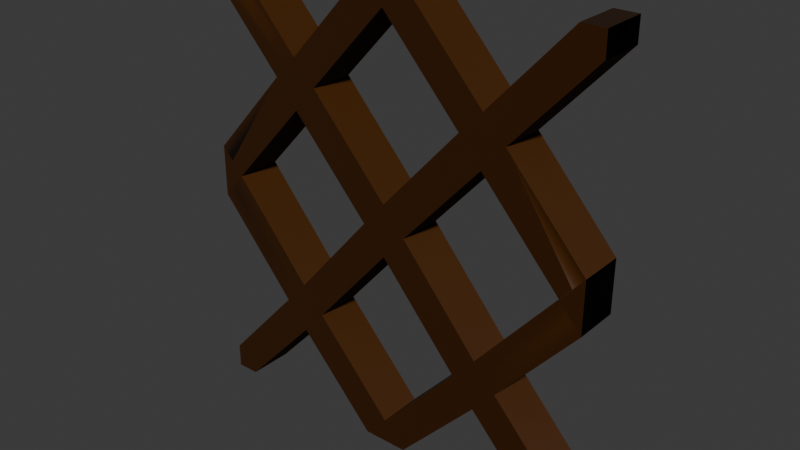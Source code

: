 # Source: Gate.blend  (saved by Blender 4.0.36; exported with 4.5.12 LTS)
import bpy
from mathutils import Matrix  # noqa: F401  (used for matrix-valued properties, if any)

bpy.ops.wm.read_factory_settings(use_empty=True)
scene = bpy.context.scene
scene.name = 'Scene'

# ---- images (referenced by path relative to the original .blend; pixels are not part of the script)
import os
ASSET_DIR = os.environ.get("B2B_ASSET_DIR", "")  # directory of the original .blend (textures are referenced by path, not embedded)
HERE = os.path.dirname(os.path.abspath(__file__))  # packed textures are extracted next to this script under _unpacked/

def load_image(name, relpath, width, height, colorspace="sRGB"):
    """Load a texture the original file referenced (path relative to the .blend, or extracted next to this script)."""
    p = next((c for c in (os.path.join(HERE, relpath), os.path.join(ASSET_DIR, relpath)) if relpath and os.path.exists(c)), "")
    if p:
        img = bpy.data.images.load(p, check_existing=True)
        img.name = name
    else:  # same state as the original file: an image datablock whose file is absent (Cycles renders it pink)
        img = bpy.data.images.new(name, width, height)
        img.source = "FILE"
        img.filepath = "//" + (relpath or name)
    img.colorspace_settings.name = colorspace
    return img
img_gatenormals = load_image('GateNormals', 'GateNormals.png', 1024, 1024, 'Non-Color')

# ---- materials (node trees are filled in below, after node groups)
mat_material_001 = bpy.data.materials.new('Material.001')

# ---- material node trees
mat_material_001.use_nodes = True; mat_material_001.node_tree.nodes.clear()
_N = mat_material_001.node_tree.nodes; _L = mat_material_001.node_tree.links
n0 = _N.new('ShaderNodeBsdfPrincipled'); n0.name = 'Principled BSDF'; n0.location = (10, 300)
n0.inputs[0].default_value = (0.06054, 0.01801, 0.0, 1.0)
n0.inputs[3].default_value = 1.45
n1 = _N.new('ShaderNodeOutputMaterial'); n1.name = 'Material Output'; n1.location = (300, 300)
n2 = _N.new('ShaderNodeTexImage'); n2.name = 'Image Texture'; n2.location = (-484, 287)
n2.image = img_gatenormals
n3 = _N.new('ShaderNodeNormalMap'); n3.name = 'Normal Map'; n3.location = (-199, 290)
_L.new(n0.outputs[0], n1.inputs[0])
_L.new(n2.outputs[0], n3.inputs[1])
_L.new(n3.outputs[0], n0.inputs[5])
n1.is_active_output = True

# ---- world
world_world = bpy.data.worlds.new('World'); scene.world = world_world
world_world.use_nodes = True; world_world.node_tree.nodes.clear()
_N = world_world.node_tree.nodes; _L = world_world.node_tree.links
n0 = _N.new('ShaderNodeOutputWorld'); n0.name = 'World Output'; n0.location = (300, 300)
n1 = _N.new('ShaderNodeBackground'); n1.name = 'Background'; n1.location = (10, 300)
n1.inputs[0].default_value = (0.05088, 0.05088, 0.05088, 1.0)
_L.new(n1.outputs[0], n0.inputs[0])
n0.is_active_output = True
world_world.color = (0.05088, 0.05088, 0.05088)
world_world.use_sun_shadow = False
world_world.sun_shadow_jitter_overblur = 0.0

# ---- meshes
me_cube_002 = bpy.data.meshes.new('Cube.002')
me_cube_002.from_pydata([(9.798e-09, -1.0, 1.066), (-1.0, -1.0, 1.016e-19), (9.798e-09, 1.0, 1.066), (1.0, -1.0, 1.016e-19), (5.082e-20, -1.0, 1.016e-19), (5.082e-20, 1.0, 1.016e-19), (1.0, 1.0, 1.016e-19), (-3.5, -1.0, 4.921), (-4.5, -1.0, 3.775), (-4.5, 1.0, 3.775), (-5.5, -1.0, 4.921), (-9.0, 1.0, 1.016e-19), (3.5, -1.0, 4.921), (-8.0, 1.0, 1.016e-19), (9.0, 1.0, 1.016e-19), (9.0, -1.0, 1.016e-19), (9.0, 1.0, 1.066), (8.0, 1.0, 1.016e-19), (8.0, -1.0, 1.016e-19), (9.0, -1.0, 1.066), (4.5, -1.0, 3.775), (4.5, 1.0, 3.775), (5.5, 1.0, 4.921), (8.5, 1.0, 0.5297), (5.0, 1.0, 4.346), (5.0, -1.0, 4.346), (-4.0, -1.0, 4.346), (0.5, -1.0, 0.5301), (4.0, -1.0, 4.346), (6.189e-10, 1.0, 0.2643), (6.189e-10, -1.0, 0.2643), (-5.0, -1.0, 5.474), (-4.5, -1.0, 4.895), (-4.5, 1.0, 4.895), (-5.0, 1.0, 5.474), (-4.5, -1.0, 6.026), (-4.0, -1.0, 5.474), (-4.0, 1.0, 5.474), (-4.5, 1.0, 6.026), (-3.5, 1.0, 4.921), (-1.0, -1.0, 10.12), (-0.5, -1.0, 9.545), (-0.5, 1.0, 9.545), (-1.0, 1.0, 10.12), (5.041e-07, 1.0, 8.968), (5.041e-07, -1.0, 8.968), (-9.0, -1.0, 8.968), (-9.0, 1.0, 8.968), (-8.5, -1.0, 9.543), (-8.5, 1.0, 9.543), (-8.0, -1.0, 10.12), (-8.0, 1.0, 10.12), (-9.0, 1.0, 10.12), (-9.0, -1.0, 10.12), (-1.0, 1.0, 1.016e-19), (5.5, -1.0, 4.921), (8.5, -1.0, 0.5297), (-9.0, -1.0, 1.016e-19), (-9.0, 1.0, 1.066), (-8.0, -1.0, 1.016e-19), (-9.0, -1.0, 1.066), (-5.5, 1.0, 4.921), (-8.5, 1.0, 0.5297), (-8.5, -1.0, 0.5297), (-5.0, 1.0, 4.346), (-5.0, -1.0, 4.346), (-0.5, 1.0, 1.016e-19), (-0.5, -1.0, 1.016e-19), (0.5, 1.0, 0.5301), (0.5, -1.0, 1.016e-19), (0.5, 1.0, 1.016e-19), (-0.5, 1.0, 0.5301), (-0.5, -1.0, 0.5301), (-4.0, 1.0, 4.346), (5.0, -1.0, 5.474), (4.5, -1.0, 4.895), (4.5, 1.0, 4.895), (5.0, 1.0, 5.474), (4.0, 1.0, 4.346), (4.5, -1.0, 6.026), (4.0, -1.0, 5.474), (4.0, 1.0, 5.474), (4.5, 1.0, 6.026), (3.5, 1.0, 4.921), (1.0, -1.0, 10.12), (0.5, -1.0, 9.545), (0.5, 1.0, 9.545), (1.0, 1.0, 10.12), (9.0, -1.0, 8.968), (9.0, 1.0, 8.968), (8.5, -1.0, 9.543), (8.5, 1.0, 9.543), (8.0, -1.0, 10.12), (8.0, 1.0, 10.12), (9.0, -1.0, 10.12), (9.0, 1.0, 10.12), (6.367e-07, -1.0, 10.12), (6.069e-07, 1.0, 10.12), (1.183e-06, -1.0, 18.99), (-1.0, -1.0, 20.0), (1.183e-06, 1.0, 18.99), (1.0, -1.0, 20.0), (1.192e-06, -1.0, 20.0), (1.192e-06, 1.0, 20.0), (1.0, 1.0, 20.0), (-3.5, -1.0, 15.16), (-4.5, -1.0, 16.19), (-4.5, 1.0, 16.19), (-5.5, -1.0, 15.16), (-9.0, 1.0, 20.0), (3.5, -1.0, 15.16), (-8.0, 1.0, 20.0), (9.0, 1.0, 20.0), (9.0, -1.0, 20.0), (9.0, 1.0, 18.99), (8.0, 1.0, 20.0), (8.0, -1.0, 20.0), (9.0, -1.0, 18.99), (4.5, -1.0, 16.19), (4.5, 1.0, 16.19), (5.5, 1.0, 15.16), (8.5, 1.0, 19.49), (5.0, 1.0, 15.68), (5.0, -1.0, 15.68), (-4.0, -1.0, 15.68), (0.5, -1.0, 19.5), (4.0, -1.0, 15.68), (1.192e-06, 1.0, 19.75), (1.192e-06, -1.0, 19.75), (-5.0, -1.0, 14.58), (-4.5, -1.0, 15.1), (-4.5, 1.0, 15.1), (-5.0, 1.0, 14.58), (-4.5, -1.0, 13.99), (-4.0, -1.0, 14.58), (-4.0, 1.0, 14.58), (-4.5, 1.0, 13.99), (-3.5, 1.0, 15.16), (-0.5, -1.0, 10.7), (-0.5, 1.0, 10.7), (7.093e-07, 1.0, 11.27), (7.093e-07, -1.0, 11.27), (-9.0, -1.0, 11.27), (-9.0, 1.0, 11.27), (-8.5, -1.0, 10.7), (-8.5, 1.0, 10.7), (-1.0, 1.0, 20.0), (5.5, -1.0, 15.16), (8.5, -1.0, 19.49), (-9.0, -1.0, 20.0), (-9.0, 1.0, 18.99), (-8.0, -1.0, 20.0), (-9.0, -1.0, 18.99), (-5.5, 1.0, 15.16), (-8.5, 1.0, 19.49), (-8.5, -1.0, 19.49), (-5.0, 1.0, 15.68), (-5.0, -1.0, 15.68), (-0.5, 1.0, 20.0), (-0.5, -1.0, 20.0), (0.5, 1.0, 19.5), (0.5, -1.0, 20.0), (0.5, 1.0, 20.0), (-0.5, 1.0, 19.5), (-0.5, -1.0, 19.5), (-4.0, 1.0, 15.68), (5.0, -1.0, 14.58), (4.5, -1.0, 15.1), (4.5, 1.0, 15.1), (5.0, 1.0, 14.58), (4.0, 1.0, 15.68), (4.5, -1.0, 13.99), (4.0, -1.0, 14.58), (4.0, 1.0, 14.58), (4.5, 1.0, 13.99), (3.5, 1.0, 15.16), (0.5, -1.0, 10.7), (0.5, 1.0, 10.7), (9.0, -1.0, 11.27), (9.0, 1.0, 11.27), (8.5, -1.0, 10.7), (8.5, 1.0, 10.7)], [(5, 4), (53, 52), (94, 95)], [(1, 8, 9, 54), (16, 22, 55, 19), (30, 27, 0, 72), (60, 63, 65, 10), (61, 10, 46, 47), (13, 62, 64, 9), (3, 6, 21, 20), (27, 3, 20, 28), (2, 0, 12, 83), (56, 25, 20, 18), (18, 20, 21, 17), (23, 24, 22, 16), (65, 8, 26, 32), (58, 60, 10, 61), (59, 13, 9, 8), (63, 59, 8, 65), (31, 32, 36, 35), (71, 73, 39, 2), (72, 26, 8, 1), (2, 39, 7, 0), (17, 21, 24, 23), (19, 55, 25, 56), (11, 58, 62, 13), (18, 15, 19, 56), (17, 23, 16, 14), (0, 7, 26, 72), (54, 9, 73, 71), (32, 26, 7, 36), (67, 30, 72, 1), (0, 27, 28, 12), (70, 29, 68, 6), (69, 3, 27, 30), (6, 68, 78, 21), (64, 61, 34, 33), (9, 64, 33, 73), (10, 65, 32, 31), (37, 38, 43, 42), (36, 7, 45, 41), (31, 35, 50, 48), (73, 33, 37, 39), (33, 34, 38, 37), (35, 36, 41, 40), (7, 39, 44, 45), (38, 35, 40, 43), (39, 37, 42, 44), (38, 34, 49, 51), (10, 31, 48, 46), (35, 38, 51, 50), (34, 61, 47, 49), (29, 71, 2, 68), (22, 89, 88, 55), (62, 58, 61, 64), (25, 75, 28, 20), (74, 79, 80, 75), (68, 2, 83, 78), (59, 63, 60, 57), (75, 80, 12, 28), (4, 69, 30, 67), (5, 66, 29, 70), (66, 54, 71, 29), (24, 76, 77, 22), (21, 78, 76, 24), (55, 74, 75, 25), (81, 86, 87, 82), (80, 85, 45, 12), (74, 90, 92, 79), (78, 83, 81, 76), (76, 81, 82, 77), (79, 84, 85, 80), (12, 45, 44, 83), (82, 87, 84, 79), (83, 44, 86, 81), (82, 93, 91, 77), (55, 88, 90, 74), (79, 92, 93, 82), (77, 91, 89, 22), (50, 53, 46, 48), (47, 52, 51, 49), (88, 94, 92, 90), (91, 93, 95, 89), (41, 45, 85, 96), (44, 42, 97, 86), (40, 41, 96, 138), (42, 43, 139, 97), (99, 146, 107, 106), (114, 117, 147, 120), (161, 101, 104, 162), (128, 164, 98, 125), (115, 116, 113, 112), (152, 108, 157, 155), (153, 143, 142, 108), (111, 107, 156, 154), (101, 118, 119, 104), (125, 126, 118, 101), (100, 175, 110, 98), (148, 116, 118, 123), (116, 115, 119, 118), (121, 114, 120, 122), (149, 151, 111, 109), (157, 130, 124, 106), (150, 153, 108, 152), (151, 106, 107, 111), (155, 157, 106, 151), (129, 133, 134, 130), (163, 100, 137, 165), (164, 99, 106, 124), (100, 98, 105, 137), (115, 121, 122, 119), (117, 148, 123, 147), (109, 111, 154, 150), (116, 148, 117, 113), (115, 112, 114, 121), (98, 164, 124, 105), (146, 163, 165, 107), (130, 134, 105, 124), (159, 99, 164, 128), (98, 110, 126, 125), (162, 104, 160, 127), (161, 128, 125, 101), (146, 99, 159, 158), (104, 119, 170, 160), (156, 131, 132, 153), (107, 165, 131, 156), (108, 129, 130, 157), (135, 139, 43, 136), (134, 138, 141, 105), (129, 144, 50, 133), (165, 137, 135, 131), (131, 135, 136, 132), (133, 40, 138, 134), (105, 141, 140, 137), (136, 43, 40, 133), (137, 140, 139, 135), (136, 51, 145, 132), (108, 142, 144, 129), (133, 50, 51, 136), (132, 145, 143, 153), (162, 103, 102, 161), (127, 160, 100, 163), (120, 147, 178, 179), (154, 156, 153, 150), (123, 118, 126, 167), (166, 167, 172, 171), (160, 170, 175, 100), (151, 149, 152, 155), (167, 126, 110, 172), (102, 103, 158, 159), (102, 159, 128, 161), (103, 162, 127, 158), (158, 127, 163, 146), (122, 120, 169, 168), (119, 122, 168, 170), (147, 123, 167, 166), (173, 174, 87, 177), (172, 110, 141, 176), (166, 171, 92, 180), (170, 168, 173, 175), (168, 169, 174, 173), (171, 172, 176, 84), (110, 175, 140, 141), (174, 171, 84, 87), (175, 173, 177, 140), (174, 169, 181, 93), (147, 166, 180, 178), (171, 174, 93, 92), (169, 120, 179, 181), (50, 144, 142, 53), (143, 145, 51, 52), (178, 180, 92, 94), (181, 179, 95, 93), (138, 96, 176, 141), (140, 177, 97, 139), (84, 176, 96, 85), (86, 97, 177, 87)])
_uv = me_cube_002.uv_layers.new(name='UVMap')
_uv.uv.foreach_set('vector', [0.0, 0.8916, 0.0, 0.7486, 0.05556, 0.7486, 0.05556, 0.8916, 0.2222, 0.7002, 0.2222, 0.5556, 0.2778, 0.5556, 0.2778, 0.7002, 0.25, 0.5482, 0.2361, 0.5408, 0.25, 0.5259, 0.2639, 0.5408, 0.5, 0.5259, 0.4861, 0.5408, 0.3889, 0.4348, 0.4028, 0.4189, 0.7778, 0.7041, 0.7222, 0.7041, 0.7222, 0.5556, 0.7778, 0.5556, 0.5278, 0.5556, 0.5139, 0.5408, 0.6111, 0.4348, 0.625, 0.4507, 0.2222, 0.6985, 0.1667, 0.6985, 0.1667, 0.5556, 0.2222, 0.5556, 0.2361, 0.5408, 0.2222, 0.5556, 0.125, 0.4507, 0.1389, 0.4348, 0.4444, 0.8618, 0.3889, 0.8618, 0.3889, 0.7172, 0.4444, 0.7172, 0.01389, 0.5408, 0.1111, 0.4348, 0.125, 0.4507, 0.02778, 0.5556, 0.05556, 0.8916, 0.05556, 0.7486, 0.1111, 0.7486, 0.1111, 0.8916, 0.9861, 0.5408, 0.8889, 0.4348, 0.9028, 0.4189, 1.0, 0.5259, 0.3889, 0.4348, 0.375, 0.4507, 0.3611, 0.4348, 0.375, 0.4196, 0.3333, 0.7002, 0.2778, 0.7002, 0.2778, 0.5556, 0.3333, 0.5556, 0.4444, 0.6985, 0.3889, 0.6985, 0.3889, 0.5556, 0.4444, 0.5556, 0.4861, 0.5408, 0.4722, 0.5556, 0.375, 0.4507, 0.3889, 0.4348, 0.3889, 0.4035, 0.375, 0.4196, 0.3611, 0.4035, 0.375, 0.3882, 0.7361, 0.5408, 0.6389, 0.4348, 0.6528, 0.4189, 0.75, 0.5259, 0.2639, 0.5408, 0.3611, 0.4348, 0.375, 0.4507, 0.2778, 0.5556, 0.3333, 0.8624, 0.3333, 0.7178, 0.3889, 0.7178, 0.3889, 0.8624, 0.9722, 0.5556, 0.875, 0.4507, 0.8889, 0.4348, 0.9861, 0.5408, 0.0, 0.5259, 0.09722, 0.4189, 0.1111, 0.4348, 0.01389, 0.5408, 0.5, 0.5556, 0.5, 0.5259, 0.5139, 0.5408, 0.5278, 0.5556, 0.02778, 0.5556, 0.0, 0.5556, 0.0, 0.5259, 0.01389, 0.5408, 0.9722, 0.5556, 0.9861, 0.5408, 1.0, 0.5259, 1.0, 0.5556, 0.25, 0.5259, 0.3472, 0.4189, 0.3611, 0.4348, 0.2639, 0.5408, 0.7222, 0.5556, 0.625, 0.4507, 0.6389, 0.4348, 0.7361, 0.5408, 0.375, 0.4196, 0.3611, 0.4348, 0.3472, 0.4189, 0.3611, 0.4035, 0.2639, 0.5556, 0.25, 0.5482, 0.2639, 0.5408, 0.2778, 0.5556, 0.25, 0.5259, 0.2361, 0.5408, 0.1389, 0.4348, 0.1528, 0.4189, 0.7639, 0.5556, 0.75, 0.5482, 0.7639, 0.5408, 0.7778, 0.5556, 0.2361, 0.5556, 0.2222, 0.5556, 0.2361, 0.5408, 0.25, 0.5482, 0.7778, 0.5556, 0.7639, 0.5408, 0.8611, 0.4348, 0.875, 0.4507, 0.6111, 0.4348, 0.5972, 0.4189, 0.6111, 0.4035, 0.625, 0.4196, 0.625, 0.4507, 0.6111, 0.4348, 0.625, 0.4196, 0.6389, 0.4348, 0.4028, 0.4189, 0.3889, 0.4348, 0.375, 0.4196, 0.3889, 0.4035, 0.6389, 0.4035, 0.625, 0.3882, 0.7222, 0.2744, 0.7361, 0.2904, 0.3611, 0.4035, 0.3472, 0.4189, 0.25, 0.3065, 0.2639, 0.2904, 0.3889, 0.4035, 0.375, 0.3882, 0.4722, 0.2744, 0.4861, 0.2905, 0.6389, 0.4348, 0.625, 0.4196, 0.6389, 0.4035, 0.6528, 0.4189, 0.625, 0.4196, 0.6111, 0.4035, 0.625, 0.3882, 0.6389, 0.4035, 0.375, 0.3882, 0.3611, 0.4035, 0.2639, 0.2904, 0.2778, 0.2744, 0.8333, 0.7041, 0.7778, 0.7041, 0.7778, 0.5556, 0.8333, 0.5556, 0.5, 0.7052, 0.4444, 0.7052, 0.4444, 0.5556, 0.5, 0.5556, 0.6528, 0.4189, 0.6389, 0.4035, 0.7361, 0.2904, 0.75, 0.3065, 0.625, 0.3882, 0.6111, 0.4035, 0.5139, 0.2905, 0.5278, 0.2744, 0.4028, 0.4189, 0.3889, 0.4035, 0.4861, 0.2905, 0.5, 0.3065, 0.6111, 0.7052, 0.5556, 0.7052, 0.5556, 0.5556, 0.6111, 0.5556, 0.6111, 0.4035, 0.5972, 0.4189, 0.5, 0.3065, 0.5139, 0.2905, 0.75, 0.5482, 0.7361, 0.5408, 0.75, 0.5259, 0.7639, 0.5408, 0.6667, 0.7041, 0.6667, 0.5556, 0.7222, 0.5556, 0.7222, 0.7041, 0.5139, 0.5408, 0.5, 0.5259, 0.5972, 0.4189, 0.6111, 0.4348, 0.1111, 0.4348, 0.125, 0.4196, 0.1389, 0.4348, 0.125, 0.4507, 0.1111, 0.4035, 0.125, 0.3882, 0.1389, 0.4035, 0.125, 0.4196, 0.7639, 0.5408, 0.75, 0.5259, 0.8472, 0.4189, 0.8611, 0.4348, 0.4722, 0.5556, 0.4861, 0.5408, 0.5, 0.5259, 0.5, 0.5556, 0.125, 0.4196, 0.1389, 0.4035, 0.1528, 0.4189, 0.1389, 0.4348, 0.25, 0.5556, 0.2361, 0.5556, 0.25, 0.5482, 0.2639, 0.5556, 0.75, 0.5556, 0.7361, 0.5556, 0.75, 0.5482, 0.7639, 0.5556, 0.7361, 0.5556, 0.7222, 0.5556, 0.7361, 0.5408, 0.75, 0.5482, 0.8889, 0.4348, 0.875, 0.4196, 0.8889, 0.4035, 0.9028, 0.4189, 0.875, 0.4507, 0.8611, 0.4348, 0.875, 0.4196, 0.8889, 0.4348, 0.09722, 0.4189, 0.1111, 0.4035, 0.125, 0.4196, 0.1111, 0.4348, 0.8611, 0.4035, 0.7639, 0.2904, 0.7778, 0.2744, 0.875, 0.3882, 0.1389, 0.4035, 0.2361, 0.2904, 0.25, 0.3065, 0.1528, 0.4189, 0.1111, 0.4035, 0.01389, 0.2905, 0.02778, 0.2744, 0.125, 0.3882, 0.8611, 0.4348, 0.8472, 0.4189, 0.8611, 0.4035, 0.875, 0.4196, 0.875, 0.4196, 0.8611, 0.4035, 0.875, 0.3882, 0.8889, 0.4035, 0.125, 0.3882, 0.2222, 0.2744, 0.2361, 0.2904, 0.1389, 0.4035, 0.6667, 0.8527, 0.6667, 0.7041, 0.7222, 0.7041, 0.7222, 0.8527, 0.5, 0.7052, 0.5, 0.5556, 0.5556, 0.5556, 0.5556, 0.7052, 0.8472, 0.4189, 0.75, 0.3065, 0.7639, 0.2904, 0.8611, 0.4035, 0.875, 0.3882, 0.9722, 0.2744, 0.9861, 0.2905, 0.8889, 0.4035, 0.09722, 0.4189, -2.649e-08, 0.3065, 0.01389, 0.2905, 0.1111, 0.4035, 0.6111, 0.7052, 0.6111, 0.5556, 0.6667, 0.5556, 0.6667, 0.7052, 0.8889, 0.4035, 0.9861, 0.2905, 1.0, 0.3065, 0.9028, 0.4189, 0.4722, 0.2744, 0.5, 0.2744, 0.5, 0.3065, 0.4861, 0.2905, 0.5, 0.3065, 0.5, 0.2744, 0.5278, 0.2744, 0.5139, 0.2905, -2.649e-08, 0.3065, -2.649e-08, 0.2744, 0.02778, 0.2744, 0.01389, 0.2905, 0.9861, 0.2905, 0.9722, 0.2744, 1.0, 0.2744, 1.0, 0.3065, 0.2639, 0.2904, 0.25, 0.3065, 0.2361, 0.2904, 0.25, 0.2744, 0.75, 0.3065, 0.7361, 0.2904, 0.75, 0.2744, 0.7639, 0.2904, 0.2778, 0.2744, 0.2639, 0.2904, 0.25, 0.2744, 0.2639, 0.2584, 0.7361, 0.2904, 0.7222, 0.2744, 0.7361, 0.2584, 0.75, 0.2744, 0.1111, 0.5926, 0.1667, 0.5926, 0.1667, 0.7363, 0.1111, 0.7363, 0.2222, 0.7223, 0.2778, 0.7223, 0.2778, 0.8662, 0.2222, 0.8662, 0.1111, 0.5648, 0.1111, 0.5556, 0.1667, 0.5556, 0.1667, 0.5648, 0.25, 0.006971, 0.2639, 0.01399, 0.25, 0.02819, 0.2361, 0.01399, 0.3889, 0.5741, 0.3333, 0.5741, 0.3333, 0.5556, 0.3889, 0.5556, 0.5, 0.02819, 0.4028, 0.1344, 0.3889, 0.12, 0.4861, 0.0141, 0.1111, 0.5556, 0.1111, 0.7009, 0.05556, 0.7009, 0.05556, 0.5556, 0.5278, 0.0, 0.625, 0.1059, 0.6111, 0.12, 0.5139, 0.0141, 0.8889, 0.6993, 0.8889, 0.843, 0.8333, 0.843, 0.8333, 0.6993, 0.2361, 0.01399, 0.1389, 0.12, 0.125, 0.1059, 0.2222, 0.0, 0.1667, 0.7363, 0.1667, 0.8803, 0.1111, 0.8803, 0.1111, 0.7363, 0.01389, 0.0141, 0.02778, 0.0, 0.125, 0.1059, 0.1111, 0.12, 0.3333, 0.5741, 0.3889, 0.5741, 0.3889, 0.7178, 0.3333, 0.7178, 0.9861, 0.0141, 1.0, 0.02819, 0.9028, 0.1344, 0.8889, 0.12, 0.8543, 0.843, 0.8729, 0.843, 0.8729, 0.8986, 0.8543, 0.8986, 0.3889, 0.12, 0.375, 0.1362, 0.3611, 0.12, 0.375, 0.1059, 0.3333, 0.7223, 0.3333, 0.8662, 0.2778, 0.8662, 0.2778, 0.7223, 0.8889, 0.5556, 0.8889, 0.6993, 0.8333, 0.6993, 0.8333, 0.5556, 0.4861, 0.0141, 0.3889, 0.12, 0.375, 0.1059, 0.4722, 0.0, 0.3889, 0.1506, 0.375, 0.1669, 0.3611, 0.1506, 0.375, 0.1362, 0.7361, 0.01399, 0.75, 0.02819, 0.6528, 0.1344, 0.6389, 0.12, 0.2639, 0.01399, 0.2778, 0.0, 0.375, 0.1059, 0.3611, 0.12, 0.1667, 0.7358, 0.2222, 0.7358, 0.2222, 0.8797, 0.1667, 0.8797, 0.9722, 0.0, 0.9861, 0.0141, 0.8889, 0.12, 0.875, 0.1059, -2.649e-08, 0.02819, 0.01389, 0.0141, 0.1111, 0.12, 0.09722, 0.1344, 0.5, 0.0, 0.5278, 0.0, 0.5139, 0.0141, 0.5, 0.02819, 0.02778, 0.0, 0.01389, 0.0141, -2.649e-08, 0.02819, -2.649e-08, 0.0, 0.9722, 0.0, 1.0, 0.0, 1.0, 0.02819, 0.9861, 0.0141, 0.25, 0.02819, 0.2639, 0.01399, 0.3611, 0.12, 0.3472, 0.1344, 0.7222, 0.0, 0.7361, 0.01399, 0.6389, 0.12, 0.625, 0.1059, 0.375, 0.1362, 0.3611, 0.1506, 0.3472, 0.1344, 0.3611, 0.12, 0.2639, 0.0, 0.2778, 0.0, 0.2639, 0.01399, 0.25, 0.006971, 0.25, 0.02819, 0.1528, 0.1344, 0.1389, 0.12, 0.2361, 0.01399, 0.7639, 0.0, 0.7778, 0.0, 0.7639, 0.01399, 0.75, 0.006971, 0.2361, 0.0, 0.25, 0.006971, 0.2361, 0.01399, 0.2222, 0.0, 0.1667, 0.5926, 0.1111, 0.5926, 0.1111, 0.5833, 0.1667, 0.5833, 0.7778, 0.0, 0.875, 0.1059, 0.8611, 0.12, 0.7639, 0.01399, 0.6111, 0.12, 0.625, 0.1362, 0.6111, 0.1506, 0.5972, 0.1344, 0.625, 0.1059, 0.6389, 0.12, 0.625, 0.1362, 0.6111, 0.12, 0.4028, 0.1344, 0.3889, 0.1506, 0.375, 0.1362, 0.3889, 0.12, 0.6389, 0.1506, 0.7361, 0.2584, 0.7222, 0.2744, 0.625, 0.1669, 0.3611, 0.1506, 0.2639, 0.2584, 0.25, 0.2424, 0.3472, 0.1344, 0.3889, 0.1506, 0.4861, 0.2584, 0.4722, 0.2744, 0.375, 0.1669, 0.6389, 0.12, 0.6528, 0.1344, 0.6389, 0.1506, 0.625, 0.1362, 0.625, 0.1362, 0.6389, 0.1506, 0.625, 0.1669, 0.6111, 0.1506, 0.375, 0.1669, 0.2778, 0.2744, 0.2639, 0.2584, 0.3611, 0.1506, 0.8333, 0.7041, 0.8333, 0.8495, 0.7778, 0.8495, 0.7778, 0.7041, 0.6111, 0.7052, 0.6111, 0.8501, 0.5556, 0.8501, 0.5556, 0.7052, 0.6528, 0.1344, 0.75, 0.2424, 0.7361, 0.2584, 0.6389, 0.1506, 0.625, 0.1669, 0.5278, 0.2744, 0.5139, 0.2584, 0.6111, 0.1506, 0.4028, 0.1344, 0.5, 0.2424, 0.4861, 0.2584, 0.3889, 0.1506, 0.5556, 0.7052, 0.5556, 0.8501, 0.5, 0.8501, 0.5, 0.7052, 0.6111, 0.1506, 0.5139, 0.2584, 0.5, 0.2424, 0.5972, 0.1344, 0.1667, 0.5648, 0.1667, 0.5741, 0.1111, 0.5741, 0.1111, 0.5648, 0.75, 0.006971, 0.7639, 0.01399, 0.75, 0.02819, 0.7361, 0.01399, -1.656e-09, 0.5556, 0.05556, 0.5556, 0.05556, 0.7009, 6.623e-09, 0.7009, 0.5139, 0.0141, 0.6111, 0.12, 0.5972, 0.1344, 0.5, 0.02819, 0.1111, 0.12, 0.125, 0.1059, 0.1389, 0.12, 0.125, 0.1362, 0.1111, 0.1506, 0.125, 0.1362, 0.1389, 0.1506, 0.125, 0.1669, 0.7639, 0.01399, 0.8611, 0.12, 0.8472, 0.1344, 0.75, 0.02819, 0.4722, 0.0, 0.5, 0.0, 0.5, 0.02819, 0.4861, 0.0141, 0.125, 0.1362, 0.1389, 0.12, 0.1528, 0.1344, 0.1389, 0.1506, 0.1111, 0.5741, 0.1667, 0.5741, 0.1667, 0.5833, 0.1111, 0.5833, 0.25, 0.0, 0.2639, 0.0, 0.25, 0.006971, 0.2361, 0.0, 0.75, 0.0, 0.7639, 0.0, 0.75, 0.006971, 0.7361, 0.0, 0.7361, 0.0, 0.75, 0.006971, 0.7361, 0.01399, 0.7222, 0.0, 0.8889, 0.12, 0.9028, 0.1344, 0.8889, 0.1506, 0.875, 0.1362, 0.875, 0.1059, 0.8889, 0.12, 0.875, 0.1362, 0.8611, 0.12, 0.09722, 0.1344, 0.1111, 0.12, 0.125, 0.1362, 0.1111, 0.1506, 0.8611, 0.1506, 0.875, 0.1669, 0.7778, 0.2744, 0.7639, 0.2584, 0.1389, 0.1506, 0.1528, 0.1344, 0.25, 0.2424, 0.2361, 0.2584, 0.1111, 0.1506, 0.125, 0.1669, 0.02778, 0.2744, 0.01389, 0.2584, 0.8611, 0.12, 0.875, 0.1362, 0.8611, 0.1506, 0.8472, 0.1344, 0.875, 0.1362, 0.8889, 0.1506, 0.875, 0.1669, 0.8611, 0.1506, 0.125, 0.1669, 0.1389, 0.1506, 0.2361, 0.2584, 0.2222, 0.2744, 0.7222, 0.7041, 0.7778, 0.7041, 0.7778, 0.8495, 0.7222, 0.8495, 0.4444, 0.7052, 0.5, 0.7052, 0.5, 0.8501, 0.4444, 0.8501, 0.8472, 0.1344, 0.8611, 0.1506, 0.7639, 0.2584, 0.75, 0.2424, 0.875, 0.1669, 0.8889, 0.1506, 0.9861, 0.2584, 0.9722, 0.2744, 0.09722, 0.1344, 0.1111, 0.1506, 0.01389, 0.2584, -2.649e-08, 0.2424, 0.6111, 0.7052, 0.6667, 0.7052, 0.6667, 0.8501, 0.6111, 0.8501, 0.8889, 0.1506, 0.9028, 0.1344, 1.0, 0.2424, 0.9861, 0.2584, 0.4722, 0.2744, 0.4861, 0.2584, 0.5, 0.2424, 0.5, 0.2744, 0.5, 0.2424, 0.5139, 0.2584, 0.5278, 0.2744, 0.5, 0.2744, -2.649e-08, 0.2424, 0.01389, 0.2584, 0.02778, 0.2744, -2.649e-08, 0.2744, 0.9861, 0.2584, 1.0, 0.2424, 1.0, 0.2744, 0.9722, 0.2744, 0.2639, 0.2584, 0.25, 0.2744, 0.2361, 0.2584, 0.25, 0.2424, 0.75, 0.2424, 0.7639, 0.2584, 0.75, 0.2744, 0.7361, 0.2584, 0.2222, 0.2744, 0.2361, 0.2584, 0.25, 0.2744, 0.2361, 0.2904, 0.7639, 0.2904, 0.75, 0.2744, 0.7639, 0.2584, 0.7778, 0.2744])
me_cube_002.materials.append(mat_material_001)
me_cube_002.update()

# ---- objects
ob_gate = bpy.data.objects.new('Gate', me_cube_002)

# ---- transforms, parenting, visibility, modifiers, constraints
ob_gate.location = (0.0, 0.0, 0.0)
ob_gate.scale = (0.05, 0.05, 0.05)

# ---- collection membership
scene.collection.objects.link(ob_gate)

# ---- scene / render settings (as saved in the file)
scene.frame_start = 1; scene.frame_end = 250; scene.frame_set(1)
scene.render.engine = 'CYCLES'
scene.cycles.sampling_pattern = 'TABULATED_SOBOL'
scene.cycles.bake_type = 'NORMAL'
bpy.context.view_layer.update()

# ---- added for rendering (the .blend has no active camera and no usable light): camera, sun
cam_auto = bpy.data.cameras.new('AutoCamera')
cam_auto.lens = 50.0
cam_auto.sensor_width = 36.0
cam_auto.clip_end = 1000.0
ob_auto_camera = bpy.data.objects.new('AutoCamera', cam_auto)
scene.collection.objects.link(ob_auto_camera)
ob_auto_camera.location = (1.2482, -1.49784, 1.49856)
ob_auto_camera.rotation_euler = (1.09748, -7.21219e-08, 0.694738)
scene.camera = ob_auto_camera
light_auto_sun = bpy.data.lights.new('AutoSun', 'SUN')
light_auto_sun.energy = 3.0
light_auto_sun.angle = 0.0523599
ob_auto_sun = bpy.data.objects.new('AutoSun', light_auto_sun)
scene.collection.objects.link(ob_auto_sun)
ob_auto_sun.rotation_euler = (0.872665, 0.174533, 0.523599)
bpy.context.view_layer.update()

